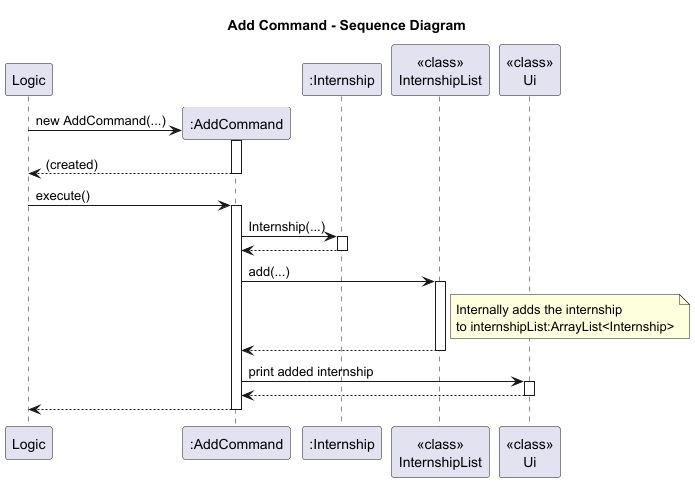

The diagram above was rendered by PlantUML. Its source (embedded in the PNG):
@startuml
title Add Command - Sequence Diagram
participant Logic
create ":AddCommand" as AC
participant ":Internship" as IN
participant "<<class>>\nInternshipList" as IL
participant "<<class>>\nUi" as Ui

Logic-> AC**: new AddCommand(...)
activate AC
return (created)

Logic-> AC: execute()
activate AC

AC -> IN: Internship(...)
activate IN
IN --> AC
deactivate IN

AC -> IL: add(...)
activate IL
note right of IL: Internally adds the internship\nto internshipList:ArrayList<Internship>
IL --> AC
deactivate IL

AC -> Ui: print added internship
activate Ui
Ui --> AC
deactivate Ui

AC -->Logic
deactivate AC
@enduml